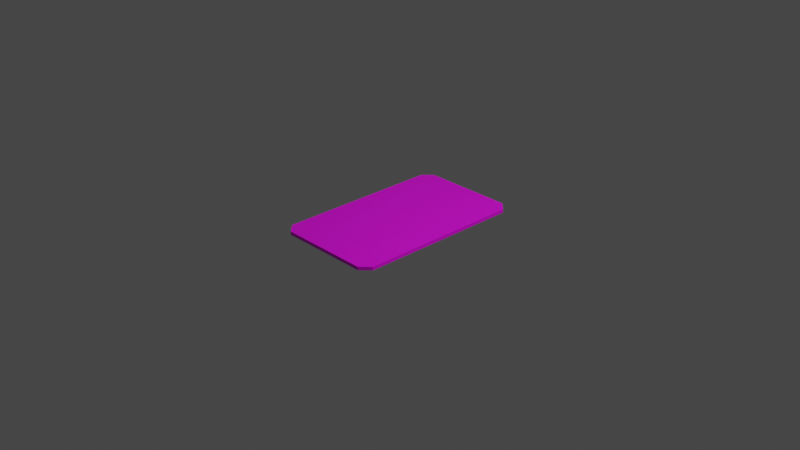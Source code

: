 # Source: Karte_Beispiel.blend  (saved by Blender 3.6.13; exported with 4.5.12 LTS)
import bpy
from mathutils import Matrix  # noqa: F401  (used for matrix-valued properties, if any)

bpy.ops.wm.read_factory_settings(use_empty=True)
scene = bpy.context.scene
scene.name = 'Scene'

# ---- collections
col_collection = bpy.data.collections.new('Collection'); scene.collection.children.link(col_collection)

# ---- images (referenced by path relative to the original .blend; pixels are not part of the script)
import os
ASSET_DIR = os.environ.get("B2B_ASSET_DIR", "")  # directory of the original .blend (textures are referenced by path, not embedded)
HERE = os.path.dirname(os.path.abspath(__file__))  # packed textures are extracted next to this script under _unpacked/

def load_image(name, relpath, width, height, colorspace="sRGB"):
    """Load a texture the original file referenced (path relative to the .blend, or extracted next to this script)."""
    p = next((c for c in (os.path.join(HERE, relpath), os.path.join(ASSET_DIR, relpath)) if relpath and os.path.exists(c)), "")
    if p:
        img = bpy.data.images.load(p, check_existing=True)
        img.name = name
    else:  # same state as the original file: an image datablock whose file is absent (Cycles renders it pink)
        img = bpy.data.images.new(name, width, height)
        img.source = "FILE"
        img.filepath = "//" + (relpath or name)
    img.colorspace_settings.name = colorspace
    return img
img_paper001_2k_png_color_png = load_image('Paper001_2K-PNG_Color.png', 'Paper001_2K-PNG_Color.png', 1024, 1024, 'sRGB')

# ---- materials (node trees are filled in below, after node groups)
mat_paper = bpy.data.materials.new('Paper')
mat_paper.alpha_threshold = 0.0
mat_paper.use_transparent_shadow = False
mat_paper.roughness = 0.5
mat_paper.line_color = (0.0, 0.0, 0.0, 1.0)

# ---- material node trees
mat_paper.use_nodes = True; mat_paper.node_tree.nodes.clear()
_N = mat_paper.node_tree.nodes; _L = mat_paper.node_tree.links
n0 = _N.new('ShaderNodeOutputMaterial'); n0.name = 'Material Output'; n0.location = (300, 300)
n1 = _N.new('ShaderNodeBsdfPrincipled'); n1.name = 'Principled BSDF'; n1.location = (10, 300)
n1.distribution = 'GGX'
n1.subsurface_method = 'RANDOM_WALK_SKIN'
n1.inputs[3].default_value = 1.45
n1.inputs[27].default_value = (0.0, 0.0, 0.0, 1.0)
n1.inputs[28].default_value = 1.0
n2 = _N.new('ShaderNodeTexImage'); n2.name = 'Image Texture'; n2.location = (-280, 280)
n2.image = img_paper001_2k_png_color_png
_L.new(n1.outputs[0], n0.inputs[0])
_L.new(n2.outputs[0], n1.inputs[0])
n0.is_active_output = True

# ---- world
world_world = bpy.data.worlds.new('World'); scene.world = world_world
world_world.use_nodes = True; world_world.node_tree.nodes.clear()
_N = world_world.node_tree.nodes; _L = world_world.node_tree.links
n0 = _N.new('ShaderNodeOutputWorld'); n0.name = 'World Output'; n0.location = (300, 300)
n1 = _N.new('ShaderNodeBackground'); n1.name = 'Background'; n1.location = (10, 300)
n1.inputs[0].default_value = (0.05088, 0.05088, 0.05088, 1.0)
_L.new(n1.outputs[0], n0.inputs[0])
n0.is_active_output = True
world_world.color = (0.05088, 0.05088, 0.05088)
world_world.use_sun_shadow = False
world_world.sun_shadow_jitter_overblur = 0.0

# ---- cameras
cam_camera = bpy.data.cameras.new('Camera')
cam_camera.clip_end = 100.0
cam_camera.ortho_scale = 7.314

# ---- lights
light_light = bpy.data.lights.new('Light', 'POINT')
light_light.transmission_factor = 0.0
light_light.energy = 1000.0
light_light.shadow_soft_size = 0.1
light_light.shadow_maximum_resolution = 0.006
light_light.use_absolute_resolution = True

# ---- meshes
me_cube = bpy.data.meshes.new('Cube')
me_cube.from_pydata([(-1.027, -0.9, 1.0), (1.027, -0.9, -1.0), (1.027, 0.9, -1.0), (-0.8555, 1.0, -1.0), (-0.8555, -1.0, 1.0), (-0.8555, 1.0, 1.0), (-0.8555, -0.9, -1.0), (-0.8555, -0.9, 1.0), (-0.8555, 0.9, 1.0), (-0.8555, 0.9, -1.0), (0.8555, -1.0, -1.0), (0.8555, -0.9, 1.0), (0.8555, 0.9, 1.0), (0.8555, -1.0, 1.0), (0.8555, -0.9, -1.0), (0.8555, 0.9, -1.0), (1.027, 0.9, 1.0), (0.8555, 1.0, 1.0), (0.8555, 1.0, -1.0), (1.027, -0.9, 1.0), (-1.027, 0.9, 1.0), (-1.027, 0.9, -1.0), (-0.8555, -1.0, -1.0), (-1.027, -0.9, -1.0)], [], [(23, 6, 22), (7, 0, 4), (5, 20, 8), (19, 11, 13), (16, 17, 12), (2, 16, 19, 1), (15, 2, 1, 14), (8, 20, 0, 7), (21, 3, 9), (23, 0, 20, 21), (17, 5, 8, 12), (12, 8, 7, 11), (21, 9, 6, 23), (10, 13, 4, 22), (11, 7, 4, 13), (14, 1, 10), (16, 12, 11, 19), (18, 2, 15), (3, 18, 15, 9), (9, 15, 14, 6), (3, 5, 17, 18), (6, 14, 10, 22), (16, 2, 18, 17), (22, 4, 0, 23), (13, 10, 1, 19), (5, 3, 21, 20)])
_uv = me_cube.uv_layers.new(name='UVMap')
_uv.uv.foreach_set('vector', [0.125, 0.75, 0.125, 0.75, 0.125, 0.75, 0.875, 0.75, 0.875, 0.75, 0.875, 0.75, 0.875, 0.5, 0.875, 0.5, 0.875, 0.5, 0.625, 0.75, 0.625, 0.75, 0.625, 0.75, 0.625, 0.5, 0.625, 0.5, 0.625, 0.5, 0.375, 0.5, 0.625, 0.5, 0.625, 0.75, 0.375, 0.75, 0.375, 0.5, 0.375, 0.5, 0.375, 0.75, 0.375, 0.75, 0.875, 0.5, 0.875, 0.5, 0.875, 0.75, 0.875, 0.75, 0.125, 0.5, 0.125, 0.5, 0.125, 0.5, 0.375, 0.0, 0.625, 0.0, 0.625, 0.25, 0.375, 0.25, 0.625, 0.5, 0.875, 0.5, 0.875, 0.5, 0.625, 0.5, 0.625, 0.5, 0.875, 0.5, 0.875, 0.75, 0.625, 0.75, 0.125, 0.5, 0.125, 0.5, 0.125, 0.75, 0.125, 0.75, 0.375, 0.75, 0.625, 0.75, 0.625, 1.0, 0.375, 1.0, 0.625, 0.75, 0.875, 0.75, 0.875, 0.75, 0.625, 0.75, 0.375, 0.75, 0.375, 0.75, 0.375, 0.75, 0.625, 0.5, 0.625, 0.5, 0.625, 0.75, 0.625, 0.75, 0.375, 0.5, 0.375, 0.5, 0.375, 0.5, 0.125, 0.5, 0.375, 0.5, 0.375, 0.5, 0.125, 0.5, 0.125, 0.5, 0.375, 0.5, 0.375, 0.75, 0.125, 0.75, 0.375, 0.25, 0.625, 0.25, 0.625, 0.5, 0.375, 0.5, 0.125, 0.75, 0.375, 0.75, 0.375, 0.75, 0.125, 0.75, 0.625, 0.5, 0.375, 0.5, 0.375, 0.5, 0.625, 0.5, 0.375, 0.0, 0.625, 0.0, 0.625, 0.0, 0.375, 0.0, 0.625, 0.75, 0.375, 0.75, 0.375, 0.75, 0.625, 0.75, 0.625, 0.25, 0.375, 0.25, 0.375, 0.25, 0.625, 0.25])
me_cube.materials.append(mat_paper)
me_cube.use_mirror_vertex_groups = False
me_cube.update()

# ---- objects
ob_cube = bpy.data.objects.new('Cube', me_cube)
ob_light = bpy.data.objects.new('Light', light_light)
ob_camera = bpy.data.objects.new('Camera', cam_camera)

# ---- transforms, parenting, visibility, modifiers, constraints
ob_cube.location = (0.0, 0.0, -6.961e-10)
ob_cube.scale = (0.5845, 1.0, 0.01877)
ob_cube.lock_rotations_4d = False
ob_cube.empty_display_type = 'ARROWS'
ob_cube.lineart.crease_threshold = 0.0
ob_light.location = (4.076, 1.005, 5.904)
ob_light.rotation_euler = (0.6503, 0.05522, 1.866)
ob_light.lock_rotations_4d = False
ob_light.empty_display_type = 'ARROWS'
ob_light.color = (0.0, 0.0, 0.0, 0.0)
ob_light.lineart.crease_threshold = 0.0
ob_camera.location = (7.359, -6.926, 4.958)
ob_camera.rotation_euler = (1.109, 0.0, 0.8149)
ob_camera.lock_rotations_4d = False
ob_camera.empty_display_type = 'ARROWS'
ob_camera.color = (0.0, 0.0, 0.0, 0.0)
ob_camera.display_type = 'WIRE'
ob_camera.lineart.crease_threshold = 0.0

# ---- collection membership
col_collection.objects.link(ob_cube)
col_collection.objects.link(ob_light)
col_collection.objects.link(ob_camera)

# ---- scene / render settings (as saved in the file)
scene.camera = ob_camera
scene.frame_start = 1; scene.frame_end = 250; scene.frame_set(1)
scene.render.engine = 'BLENDER_EEVEE_NEXT'
scene.cycles.sampling_pattern = 'TABULATED_SOBOL'
scene.view_settings.view_transform = 'Filmic'
bpy.context.view_layer.update()
